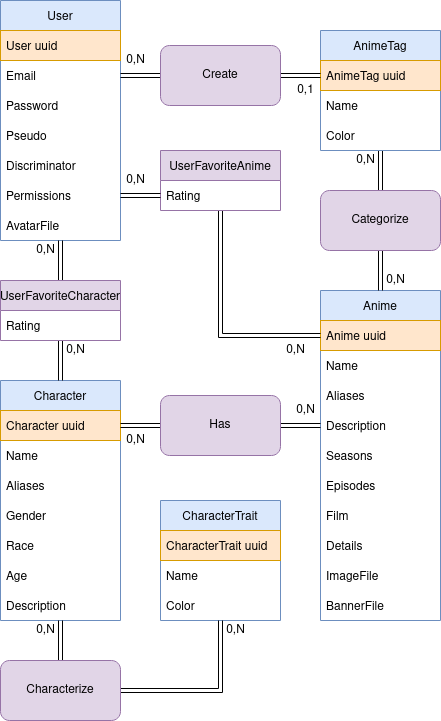

The diagram above was exported from draw.io. Its source (the exported page's mxGraphModel, read from the mxfile embedded in the PNG):
<mxGraphModel dx="1057" dy="566" grid="1" gridSize="10" guides="1" tooltips="1" connect="1" arrows="1" fold="1" page="1" pageScale="1" pageWidth="850" pageHeight="1100" background="#ffffff" math="0" shadow="0">
  <root>
    <mxCell id="0" />
    <mxCell id="1" parent="0" />
    <mxCell id="8c9jEECox70W4hMCluuA-1" value="User" style="swimlane;fontStyle=0;childLayout=stackLayout;horizontal=1;startSize=30;horizontalStack=0;resizeParent=1;resizeParentMax=0;resizeLast=0;collapsible=1;marginBottom=0;fillColor=#dae8fc;strokeColor=#6c8ebf;" parent="1" vertex="1">
      <mxGeometry x="40" y="10" width="120" height="240" as="geometry" />
    </mxCell>
    <mxCell id="8c9jEECox70W4hMCluuA-2" value="User uuid" style="text;strokeColor=#d79b00;fillColor=#ffe6cc;align=left;verticalAlign=middle;spacingLeft=4;spacingRight=4;overflow=hidden;points=[[0,0.5],[1,0.5]];portConstraint=eastwest;rotatable=0;" parent="8c9jEECox70W4hMCluuA-1" vertex="1">
      <mxGeometry y="30" width="120" height="30" as="geometry" />
    </mxCell>
    <mxCell id="8c9jEECox70W4hMCluuA-3" value="Email" style="text;strokeColor=none;fillColor=none;align=left;verticalAlign=middle;spacingLeft=4;spacingRight=4;overflow=hidden;points=[[0,0.5],[1,0.5]];portConstraint=eastwest;rotatable=0;" parent="8c9jEECox70W4hMCluuA-1" vertex="1">
      <mxGeometry y="60" width="120" height="30" as="geometry" />
    </mxCell>
    <mxCell id="8c9jEECox70W4hMCluuA-4" value="Password" style="text;strokeColor=none;fillColor=none;align=left;verticalAlign=middle;spacingLeft=4;spacingRight=4;overflow=hidden;points=[[0,0.5],[1,0.5]];portConstraint=eastwest;rotatable=0;" parent="8c9jEECox70W4hMCluuA-1" vertex="1">
      <mxGeometry y="90" width="120" height="30" as="geometry" />
    </mxCell>
    <mxCell id="8c9jEECox70W4hMCluuA-5" value="Pseudo" style="text;strokeColor=none;fillColor=none;align=left;verticalAlign=middle;spacingLeft=4;spacingRight=4;overflow=hidden;points=[[0,0.5],[1,0.5]];portConstraint=eastwest;rotatable=0;" parent="8c9jEECox70W4hMCluuA-1" vertex="1">
      <mxGeometry y="120" width="120" height="30" as="geometry" />
    </mxCell>
    <mxCell id="8c9jEECox70W4hMCluuA-6" value="Discriminator" style="text;strokeColor=none;fillColor=none;align=left;verticalAlign=middle;spacingLeft=4;spacingRight=4;overflow=hidden;points=[[0,0.5],[1,0.5]];portConstraint=eastwest;rotatable=0;" parent="8c9jEECox70W4hMCluuA-1" vertex="1">
      <mxGeometry y="150" width="120" height="30" as="geometry" />
    </mxCell>
    <mxCell id="kdeCWclrcVeEkmNTNTEt-14" value="Permissions" style="text;strokeColor=none;fillColor=none;align=left;verticalAlign=middle;spacingLeft=4;spacingRight=4;overflow=hidden;points=[[0,0.5],[1,0.5]];portConstraint=eastwest;rotatable=0;" vertex="1" parent="8c9jEECox70W4hMCluuA-1">
      <mxGeometry y="180" width="120" height="30" as="geometry" />
    </mxCell>
    <mxCell id="8c9jEECox70W4hMCluuA-7" value="AvatarFile" style="text;strokeColor=none;fillColor=none;align=left;verticalAlign=middle;spacingLeft=4;spacingRight=4;overflow=hidden;points=[[0,0.5],[1,0.5]];portConstraint=eastwest;rotatable=0;" parent="8c9jEECox70W4hMCluuA-1" vertex="1">
      <mxGeometry y="210" width="120" height="30" as="geometry" />
    </mxCell>
    <mxCell id="8c9jEECox70W4hMCluuA-16" value="Anime" style="swimlane;fontStyle=0;childLayout=stackLayout;horizontal=1;startSize=30;horizontalStack=0;resizeParent=1;resizeParentMax=0;resizeLast=0;collapsible=1;marginBottom=0;fillColor=#dae8fc;strokeColor=#6c8ebf;" parent="1" vertex="1">
      <mxGeometry x="360" y="300" width="120" height="330" as="geometry" />
    </mxCell>
    <mxCell id="8c9jEECox70W4hMCluuA-17" value="Anime uuid" style="text;strokeColor=#d79b00;fillColor=#ffe6cc;align=left;verticalAlign=middle;spacingLeft=4;spacingRight=4;overflow=hidden;points=[[0,0.5],[1,0.5]];portConstraint=eastwest;rotatable=0;" parent="8c9jEECox70W4hMCluuA-16" vertex="1">
      <mxGeometry y="30" width="120" height="30" as="geometry" />
    </mxCell>
    <mxCell id="8c9jEECox70W4hMCluuA-18" value="Name" style="text;strokeColor=none;fillColor=none;align=left;verticalAlign=middle;spacingLeft=4;spacingRight=4;overflow=hidden;points=[[0,0.5],[1,0.5]];portConstraint=eastwest;rotatable=0;" parent="8c9jEECox70W4hMCluuA-16" vertex="1">
      <mxGeometry y="60" width="120" height="30" as="geometry" />
    </mxCell>
    <mxCell id="8c9jEECox70W4hMCluuA-19" value="Aliases" style="text;strokeColor=none;fillColor=none;align=left;verticalAlign=middle;spacingLeft=4;spacingRight=4;overflow=hidden;points=[[0,0.5],[1,0.5]];portConstraint=eastwest;rotatable=0;" parent="8c9jEECox70W4hMCluuA-16" vertex="1">
      <mxGeometry y="90" width="120" height="30" as="geometry" />
    </mxCell>
    <mxCell id="8c9jEECox70W4hMCluuA-20" value="Description" style="text;strokeColor=none;fillColor=none;align=left;verticalAlign=middle;spacingLeft=4;spacingRight=4;overflow=hidden;points=[[0,0.5],[1,0.5]];portConstraint=eastwest;rotatable=0;" parent="8c9jEECox70W4hMCluuA-16" vertex="1">
      <mxGeometry y="120" width="120" height="30" as="geometry" />
    </mxCell>
    <mxCell id="8c9jEECox70W4hMCluuA-117" value="Seasons" style="text;strokeColor=none;fillColor=none;align=left;verticalAlign=middle;spacingLeft=4;spacingRight=4;overflow=hidden;points=[[0,0.5],[1,0.5]];portConstraint=eastwest;rotatable=0;" parent="8c9jEECox70W4hMCluuA-16" vertex="1">
      <mxGeometry y="150" width="120" height="30" as="geometry" />
    </mxCell>
    <mxCell id="8c9jEECox70W4hMCluuA-120" value="Episodes" style="text;strokeColor=none;fillColor=none;align=left;verticalAlign=middle;spacingLeft=4;spacingRight=4;overflow=hidden;points=[[0,0.5],[1,0.5]];portConstraint=eastwest;rotatable=0;" parent="8c9jEECox70W4hMCluuA-16" vertex="1">
      <mxGeometry y="180" width="120" height="30" as="geometry" />
    </mxCell>
    <mxCell id="8c9jEECox70W4hMCluuA-121" value="Film" style="text;strokeColor=none;fillColor=none;align=left;verticalAlign=middle;spacingLeft=4;spacingRight=4;overflow=hidden;points=[[0,0.5],[1,0.5]];portConstraint=eastwest;rotatable=0;" parent="8c9jEECox70W4hMCluuA-16" vertex="1">
      <mxGeometry y="210" width="120" height="30" as="geometry" />
    </mxCell>
    <mxCell id="8c9jEECox70W4hMCluuA-21" value="Details" style="text;strokeColor=none;fillColor=none;align=left;verticalAlign=middle;spacingLeft=4;spacingRight=4;overflow=hidden;points=[[0,0.5],[1,0.5]];portConstraint=eastwest;rotatable=0;" parent="8c9jEECox70W4hMCluuA-16" vertex="1">
      <mxGeometry y="240" width="120" height="30" as="geometry" />
    </mxCell>
    <mxCell id="8c9jEECox70W4hMCluuA-22" value="ImageFile" style="text;strokeColor=none;fillColor=none;align=left;verticalAlign=middle;spacingLeft=4;spacingRight=4;overflow=hidden;points=[[0,0.5],[1,0.5]];portConstraint=eastwest;rotatable=0;" parent="8c9jEECox70W4hMCluuA-16" vertex="1">
      <mxGeometry y="270" width="120" height="30" as="geometry" />
    </mxCell>
    <mxCell id="8c9jEECox70W4hMCluuA-23" value="BannerFile" style="text;strokeColor=none;fillColor=none;align=left;verticalAlign=middle;spacingLeft=4;spacingRight=4;overflow=hidden;points=[[0,0.5],[1,0.5]];portConstraint=eastwest;rotatable=0;" parent="8c9jEECox70W4hMCluuA-16" vertex="1">
      <mxGeometry y="300" width="120" height="30" as="geometry" />
    </mxCell>
    <mxCell id="8c9jEECox70W4hMCluuA-60" style="edgeStyle=orthogonalEdgeStyle;shape=link;rounded=0;orthogonalLoop=1;jettySize=auto;html=1;exitX=0.5;exitY=1;exitDx=0;exitDy=0;entryX=0.5;entryY=0;entryDx=0;entryDy=0;" parent="1" source="8c9jEECox70W4hMCluuA-24" target="8c9jEECox70W4hMCluuA-59" edge="1">
      <mxGeometry relative="1" as="geometry" />
    </mxCell>
    <mxCell id="8c9jEECox70W4hMCluuA-24" value="AnimeTag" style="swimlane;fontStyle=0;childLayout=stackLayout;horizontal=1;startSize=30;horizontalStack=0;resizeParent=1;resizeParentMax=0;resizeLast=0;collapsible=1;marginBottom=0;fillColor=#dae8fc;strokeColor=#6c8ebf;" parent="1" vertex="1">
      <mxGeometry x="360" y="40" width="120" height="120" as="geometry" />
    </mxCell>
    <mxCell id="8c9jEECox70W4hMCluuA-25" value="AnimeTag uuid" style="text;strokeColor=#d79b00;fillColor=#ffe6cc;align=left;verticalAlign=middle;spacingLeft=4;spacingRight=4;overflow=hidden;points=[[0,0.5],[1,0.5]];portConstraint=eastwest;rotatable=0;" parent="8c9jEECox70W4hMCluuA-24" vertex="1">
      <mxGeometry y="30" width="120" height="30" as="geometry" />
    </mxCell>
    <mxCell id="8c9jEECox70W4hMCluuA-26" value="Name" style="text;strokeColor=none;fillColor=none;align=left;verticalAlign=middle;spacingLeft=4;spacingRight=4;overflow=hidden;points=[[0,0.5],[1,0.5]];portConstraint=eastwest;rotatable=0;" parent="8c9jEECox70W4hMCluuA-24" vertex="1">
      <mxGeometry y="60" width="120" height="30" as="geometry" />
    </mxCell>
    <mxCell id="8c9jEECox70W4hMCluuA-27" value="Color" style="text;strokeColor=none;fillColor=none;align=left;verticalAlign=middle;spacingLeft=4;spacingRight=4;overflow=hidden;points=[[0,0.5],[1,0.5]];portConstraint=eastwest;rotatable=0;" parent="8c9jEECox70W4hMCluuA-24" vertex="1">
      <mxGeometry y="90" width="120" height="30" as="geometry" />
    </mxCell>
    <mxCell id="8c9jEECox70W4hMCluuA-113" style="edgeStyle=orthogonalEdgeStyle;shape=link;rounded=0;orthogonalLoop=1;jettySize=auto;html=1;exitX=0.5;exitY=1;exitDx=0;exitDy=0;entryX=0;entryY=0.5;entryDx=0;entryDy=0;" parent="1" source="8c9jEECox70W4hMCluuA-48" target="8c9jEECox70W4hMCluuA-17" edge="1">
      <mxGeometry relative="1" as="geometry" />
    </mxCell>
    <mxCell id="8c9jEECox70W4hMCluuA-48" value="UserFavoriteAnime" style="swimlane;fontStyle=0;childLayout=stackLayout;horizontal=1;startSize=30;horizontalStack=0;resizeParent=1;resizeParentMax=0;resizeLast=0;collapsible=1;marginBottom=0;fillColor=#e1d5e7;strokeColor=#9673a6;" parent="1" vertex="1">
      <mxGeometry x="200" y="160" width="120" height="60" as="geometry" />
    </mxCell>
    <mxCell id="8c9jEECox70W4hMCluuA-52" value="Rating" style="text;strokeColor=none;fillColor=none;align=left;verticalAlign=middle;spacingLeft=4;spacingRight=4;overflow=hidden;points=[[0,0.5],[1,0.5]];portConstraint=eastwest;rotatable=0;" parent="8c9jEECox70W4hMCluuA-48" vertex="1">
      <mxGeometry y="30" width="120" height="30" as="geometry" />
    </mxCell>
    <mxCell id="8c9jEECox70W4hMCluuA-57" style="edgeStyle=orthogonalEdgeStyle;shape=link;rounded=0;orthogonalLoop=1;jettySize=auto;html=1;exitX=1;exitY=0.5;exitDx=0;exitDy=0;entryX=0;entryY=0.5;entryDx=0;entryDy=0;" parent="1" source="8c9jEECox70W4hMCluuA-53" target="8c9jEECox70W4hMCluuA-25" edge="1">
      <mxGeometry relative="1" as="geometry" />
    </mxCell>
    <mxCell id="kdeCWclrcVeEkmNTNTEt-15" style="edgeStyle=orthogonalEdgeStyle;shape=link;rounded=0;orthogonalLoop=1;jettySize=auto;html=1;exitX=0;exitY=0.5;exitDx=0;exitDy=0;entryX=1;entryY=0.5;entryDx=0;entryDy=0;" edge="1" parent="1" source="8c9jEECox70W4hMCluuA-53" target="8c9jEECox70W4hMCluuA-3">
      <mxGeometry relative="1" as="geometry" />
    </mxCell>
    <mxCell id="8c9jEECox70W4hMCluuA-53" value="Create" style="rounded=1;whiteSpace=wrap;html=1;fillColor=#e1d5e7;strokeColor=#9673a6;" parent="1" vertex="1">
      <mxGeometry x="200" y="55" width="120" height="60" as="geometry" />
    </mxCell>
    <mxCell id="8c9jEECox70W4hMCluuA-61" style="edgeStyle=orthogonalEdgeStyle;shape=link;rounded=0;orthogonalLoop=1;jettySize=auto;html=1;exitX=0.5;exitY=1;exitDx=0;exitDy=0;entryX=0.5;entryY=0;entryDx=0;entryDy=0;" parent="1" source="8c9jEECox70W4hMCluuA-59" target="8c9jEECox70W4hMCluuA-16" edge="1">
      <mxGeometry relative="1" as="geometry" />
    </mxCell>
    <mxCell id="8c9jEECox70W4hMCluuA-59" value="Categorize" style="rounded=1;whiteSpace=wrap;html=1;fillColor=#e1d5e7;strokeColor=#9673a6;" parent="1" vertex="1">
      <mxGeometry x="360" y="200" width="120" height="60" as="geometry" />
    </mxCell>
    <mxCell id="8c9jEECox70W4hMCluuA-63" value="Character" style="swimlane;fontStyle=0;childLayout=stackLayout;horizontal=1;startSize=30;horizontalStack=0;resizeParent=1;resizeParentMax=0;resizeLast=0;collapsible=1;marginBottom=0;fillColor=#dae8fc;strokeColor=#6c8ebf;" parent="1" vertex="1">
      <mxGeometry x="40" y="390" width="120" height="240" as="geometry" />
    </mxCell>
    <mxCell id="8c9jEECox70W4hMCluuA-64" value="Character uuid" style="text;strokeColor=#d79b00;fillColor=#ffe6cc;align=left;verticalAlign=middle;spacingLeft=4;spacingRight=4;overflow=hidden;points=[[0,0.5],[1,0.5]];portConstraint=eastwest;rotatable=0;" parent="8c9jEECox70W4hMCluuA-63" vertex="1">
      <mxGeometry y="30" width="120" height="30" as="geometry" />
    </mxCell>
    <mxCell id="8c9jEECox70W4hMCluuA-65" value="Name" style="text;strokeColor=none;fillColor=none;align=left;verticalAlign=middle;spacingLeft=4;spacingRight=4;overflow=hidden;points=[[0,0.5],[1,0.5]];portConstraint=eastwest;rotatable=0;" parent="8c9jEECox70W4hMCluuA-63" vertex="1">
      <mxGeometry y="60" width="120" height="30" as="geometry" />
    </mxCell>
    <mxCell id="8c9jEECox70W4hMCluuA-66" value="Aliases" style="text;strokeColor=none;fillColor=none;align=left;verticalAlign=middle;spacingLeft=4;spacingRight=4;overflow=hidden;points=[[0,0.5],[1,0.5]];portConstraint=eastwest;rotatable=0;" parent="8c9jEECox70W4hMCluuA-63" vertex="1">
      <mxGeometry y="90" width="120" height="30" as="geometry" />
    </mxCell>
    <mxCell id="8c9jEECox70W4hMCluuA-67" value="Gender" style="text;strokeColor=none;fillColor=none;align=left;verticalAlign=middle;spacingLeft=4;spacingRight=4;overflow=hidden;points=[[0,0.5],[1,0.5]];portConstraint=eastwest;rotatable=0;" parent="8c9jEECox70W4hMCluuA-63" vertex="1">
      <mxGeometry y="120" width="120" height="30" as="geometry" />
    </mxCell>
    <mxCell id="8c9jEECox70W4hMCluuA-128" value="Race" style="text;strokeColor=none;fillColor=none;align=left;verticalAlign=middle;spacingLeft=4;spacingRight=4;overflow=hidden;points=[[0,0.5],[1,0.5]];portConstraint=eastwest;rotatable=0;" parent="8c9jEECox70W4hMCluuA-63" vertex="1">
      <mxGeometry y="150" width="120" height="30" as="geometry" />
    </mxCell>
    <mxCell id="8c9jEECox70W4hMCluuA-68" value="Age" style="text;strokeColor=none;fillColor=none;align=left;verticalAlign=middle;spacingLeft=4;spacingRight=4;overflow=hidden;points=[[0,0.5],[1,0.5]];portConstraint=eastwest;rotatable=0;" parent="8c9jEECox70W4hMCluuA-63" vertex="1">
      <mxGeometry y="180" width="120" height="30" as="geometry" />
    </mxCell>
    <mxCell id="8c9jEECox70W4hMCluuA-69" value="Description" style="text;strokeColor=none;fillColor=none;align=left;verticalAlign=middle;spacingLeft=4;spacingRight=4;overflow=hidden;points=[[0,0.5],[1,0.5]];portConstraint=eastwest;rotatable=0;" parent="8c9jEECox70W4hMCluuA-63" vertex="1">
      <mxGeometry y="210" width="120" height="30" as="geometry" />
    </mxCell>
    <mxCell id="8c9jEECox70W4hMCluuA-71" value="CharacterTrait" style="swimlane;fontStyle=0;childLayout=stackLayout;horizontal=1;startSize=30;horizontalStack=0;resizeParent=1;resizeParentMax=0;resizeLast=0;collapsible=1;marginBottom=0;fillColor=#dae8fc;strokeColor=#6c8ebf;" parent="1" vertex="1">
      <mxGeometry x="200" y="510" width="120" height="120" as="geometry" />
    </mxCell>
    <mxCell id="8c9jEECox70W4hMCluuA-72" value="CharacterTrait uuid" style="text;strokeColor=#d79b00;fillColor=#ffe6cc;align=left;verticalAlign=middle;spacingLeft=4;spacingRight=4;overflow=hidden;points=[[0,0.5],[1,0.5]];portConstraint=eastwest;rotatable=0;" parent="8c9jEECox70W4hMCluuA-71" vertex="1">
      <mxGeometry y="30" width="120" height="30" as="geometry" />
    </mxCell>
    <mxCell id="8c9jEECox70W4hMCluuA-73" value="Name" style="text;strokeColor=none;fillColor=none;align=left;verticalAlign=middle;spacingLeft=4;spacingRight=4;overflow=hidden;points=[[0,0.5],[1,0.5]];portConstraint=eastwest;rotatable=0;" parent="8c9jEECox70W4hMCluuA-71" vertex="1">
      <mxGeometry y="60" width="120" height="30" as="geometry" />
    </mxCell>
    <mxCell id="8c9jEECox70W4hMCluuA-74" value="Color" style="text;strokeColor=none;fillColor=none;align=left;verticalAlign=middle;spacingLeft=4;spacingRight=4;overflow=hidden;points=[[0,0.5],[1,0.5]];portConstraint=eastwest;rotatable=0;" parent="8c9jEECox70W4hMCluuA-71" vertex="1">
      <mxGeometry y="90" width="120" height="30" as="geometry" />
    </mxCell>
    <mxCell id="8c9jEECox70W4hMCluuA-75" value="0,N" style="text;html=1;align=center;verticalAlign=middle;resizable=0;points=[];autosize=1;strokeColor=none;fillColor=none;" parent="1" vertex="1">
      <mxGeometry x="160" y="60" width="30" height="20" as="geometry" />
    </mxCell>
    <mxCell id="8c9jEECox70W4hMCluuA-76" value="&lt;div&gt;0,1&lt;/div&gt;" style="text;html=1;align=center;verticalAlign=middle;resizable=0;points=[];autosize=1;strokeColor=none;fillColor=none;" parent="1" vertex="1">
      <mxGeometry x="330" y="90" width="30" height="20" as="geometry" />
    </mxCell>
    <mxCell id="8c9jEECox70W4hMCluuA-77" value="0,N" style="text;html=1;align=center;verticalAlign=middle;resizable=0;points=[];autosize=1;strokeColor=none;fillColor=none;" parent="1" vertex="1">
      <mxGeometry x="390" y="160" width="30" height="20" as="geometry" />
    </mxCell>
    <mxCell id="8c9jEECox70W4hMCluuA-79" value="0,N" style="text;html=1;align=center;verticalAlign=middle;resizable=0;points=[];autosize=1;strokeColor=none;fillColor=none;" parent="1" vertex="1">
      <mxGeometry x="160" y="180" width="30" height="20" as="geometry" />
    </mxCell>
    <mxCell id="8c9jEECox70W4hMCluuA-80" value="0,N" style="text;html=1;align=center;verticalAlign=middle;resizable=0;points=[];autosize=1;strokeColor=none;fillColor=none;" parent="1" vertex="1">
      <mxGeometry x="320" y="350" width="30" height="20" as="geometry" />
    </mxCell>
    <mxCell id="8c9jEECox70W4hMCluuA-103" style="edgeStyle=orthogonalEdgeStyle;shape=link;rounded=0;orthogonalLoop=1;jettySize=auto;html=1;exitX=0.5;exitY=0;exitDx=0;exitDy=0;entryX=0.5;entryY=1;entryDx=0;entryDy=0;" parent="1" source="8c9jEECox70W4hMCluuA-81" target="8c9jEECox70W4hMCluuA-1" edge="1">
      <mxGeometry relative="1" as="geometry" />
    </mxCell>
    <mxCell id="8c9jEECox70W4hMCluuA-124" style="edgeStyle=orthogonalEdgeStyle;shape=link;rounded=0;orthogonalLoop=1;jettySize=auto;html=1;exitX=0.5;exitY=1;exitDx=0;exitDy=0;entryX=0.5;entryY=0;entryDx=0;entryDy=0;" parent="1" source="8c9jEECox70W4hMCluuA-81" target="8c9jEECox70W4hMCluuA-63" edge="1">
      <mxGeometry relative="1" as="geometry" />
    </mxCell>
    <mxCell id="8c9jEECox70W4hMCluuA-81" value="UserFavoriteCharacter" style="swimlane;fontStyle=0;childLayout=stackLayout;horizontal=1;startSize=30;horizontalStack=0;resizeParent=1;resizeParentMax=0;resizeLast=0;collapsible=1;marginBottom=0;fillColor=#e1d5e7;strokeColor=#9673a6;" parent="1" vertex="1">
      <mxGeometry x="40" y="290" width="120" height="60" as="geometry" />
    </mxCell>
    <mxCell id="8c9jEECox70W4hMCluuA-85" value="Rating" style="text;strokeColor=none;fillColor=none;align=left;verticalAlign=middle;spacingLeft=4;spacingRight=4;overflow=hidden;points=[[0,0.5],[1,0.5]];portConstraint=eastwest;rotatable=0;" parent="8c9jEECox70W4hMCluuA-81" vertex="1">
      <mxGeometry y="30" width="120" height="30" as="geometry" />
    </mxCell>
    <mxCell id="8c9jEECox70W4hMCluuA-125" style="edgeStyle=orthogonalEdgeStyle;shape=link;rounded=0;orthogonalLoop=1;jettySize=auto;html=1;exitX=0;exitY=0.5;exitDx=0;exitDy=0;entryX=1;entryY=0.5;entryDx=0;entryDy=0;" parent="1" source="8c9jEECox70W4hMCluuA-88" target="8c9jEECox70W4hMCluuA-64" edge="1">
      <mxGeometry relative="1" as="geometry" />
    </mxCell>
    <mxCell id="8c9jEECox70W4hMCluuA-129" style="edgeStyle=orthogonalEdgeStyle;shape=link;rounded=0;orthogonalLoop=1;jettySize=auto;html=1;exitX=1;exitY=0.5;exitDx=0;exitDy=0;entryX=0;entryY=0.5;entryDx=0;entryDy=0;" parent="1" source="8c9jEECox70W4hMCluuA-88" target="8c9jEECox70W4hMCluuA-20" edge="1">
      <mxGeometry relative="1" as="geometry" />
    </mxCell>
    <mxCell id="8c9jEECox70W4hMCluuA-88" value="Has" style="rounded=1;whiteSpace=wrap;html=1;fillColor=#e1d5e7;strokeColor=#9673a6;" parent="1" vertex="1">
      <mxGeometry x="200" y="405" width="120" height="60" as="geometry" />
    </mxCell>
    <mxCell id="8c9jEECox70W4hMCluuA-107" style="edgeStyle=orthogonalEdgeStyle;shape=link;rounded=0;orthogonalLoop=1;jettySize=auto;html=1;exitX=0.5;exitY=0;exitDx=0;exitDy=0;entryX=0.5;entryY=1;entryDx=0;entryDy=0;" parent="1" source="8c9jEECox70W4hMCluuA-100" target="8c9jEECox70W4hMCluuA-63" edge="1">
      <mxGeometry relative="1" as="geometry" />
    </mxCell>
    <mxCell id="8c9jEECox70W4hMCluuA-127" style="edgeStyle=orthogonalEdgeStyle;shape=link;rounded=0;orthogonalLoop=1;jettySize=auto;html=1;exitX=1;exitY=0.5;exitDx=0;exitDy=0;entryX=0.5;entryY=1;entryDx=0;entryDy=0;" parent="1" source="8c9jEECox70W4hMCluuA-100" target="8c9jEECox70W4hMCluuA-71" edge="1">
      <mxGeometry relative="1" as="geometry" />
    </mxCell>
    <mxCell id="8c9jEECox70W4hMCluuA-100" value="Characterize" style="rounded=1;whiteSpace=wrap;html=1;fillColor=#e1d5e7;strokeColor=#9673a6;" parent="1" vertex="1">
      <mxGeometry x="40" y="670" width="120" height="60" as="geometry" />
    </mxCell>
    <mxCell id="8c9jEECox70W4hMCluuA-108" value="0,N" style="text;html=1;align=center;verticalAlign=middle;resizable=0;points=[];autosize=1;strokeColor=none;fillColor=none;" parent="1" vertex="1">
      <mxGeometry x="420" y="280" width="30" height="20" as="geometry" />
    </mxCell>
    <mxCell id="8c9jEECox70W4hMCluuA-109" value="0,N" style="text;html=1;align=center;verticalAlign=middle;resizable=0;points=[];autosize=1;strokeColor=none;fillColor=none;" parent="1" vertex="1">
      <mxGeometry x="260" y="630" width="30" height="20" as="geometry" />
    </mxCell>
    <mxCell id="8c9jEECox70W4hMCluuA-110" value="0,N" style="text;html=1;align=center;verticalAlign=middle;resizable=0;points=[];autosize=1;strokeColor=none;fillColor=none;" parent="1" vertex="1">
      <mxGeometry x="160" y="440" width="30" height="20" as="geometry" />
    </mxCell>
    <mxCell id="8c9jEECox70W4hMCluuA-111" value="0,N" style="text;html=1;align=center;verticalAlign=middle;resizable=0;points=[];autosize=1;strokeColor=none;fillColor=none;" parent="1" vertex="1">
      <mxGeometry x="330" y="410" width="30" height="20" as="geometry" />
    </mxCell>
    <mxCell id="8c9jEECox70W4hMCluuA-115" value="0,N" style="text;html=1;align=center;verticalAlign=middle;resizable=0;points=[];autosize=1;strokeColor=none;fillColor=none;" parent="1" vertex="1">
      <mxGeometry x="70" y="630" width="30" height="20" as="geometry" />
    </mxCell>
    <mxCell id="8c9jEECox70W4hMCluuA-116" value="0,N" style="text;html=1;align=center;verticalAlign=middle;resizable=0;points=[];autosize=1;strokeColor=none;fillColor=none;" parent="1" vertex="1">
      <mxGeometry x="70" y="250" width="30" height="20" as="geometry" />
    </mxCell>
    <mxCell id="8c9jEECox70W4hMCluuA-122" value="0,N" style="text;html=1;align=center;verticalAlign=middle;resizable=0;points=[];autosize=1;strokeColor=none;fillColor=none;" parent="1" vertex="1">
      <mxGeometry x="100" y="350" width="30" height="20" as="geometry" />
    </mxCell>
    <mxCell id="kdeCWclrcVeEkmNTNTEt-16" style="edgeStyle=orthogonalEdgeStyle;shape=link;rounded=0;orthogonalLoop=1;jettySize=auto;html=1;exitX=0;exitY=0.5;exitDx=0;exitDy=0;entryX=1;entryY=0.5;entryDx=0;entryDy=0;" edge="1" parent="1" source="8c9jEECox70W4hMCluuA-52" target="kdeCWclrcVeEkmNTNTEt-14">
      <mxGeometry relative="1" as="geometry" />
    </mxCell>
  </root>
</mxGraphModel>